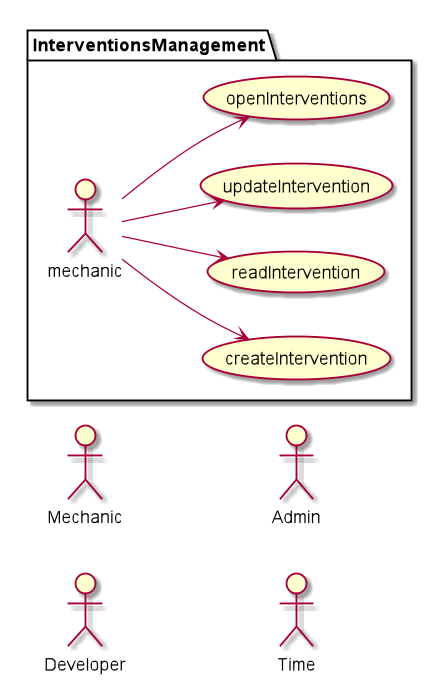

The diagram above was rendered by PlantUML. Its source (embedded in the PNG):
@startuml
left to right direction
actor "Mechanic" as mec
actor "Developer" as dev
actor "Admin" as admin
actor "Time" as time


package InterventionsManagement {
:mechanic: --> (createIntervention)
:mechanic: --> (readIntervention)
:mechanic: --> (updateIntervention)
:mechanic: --> (openInterventions)
}
@enduml